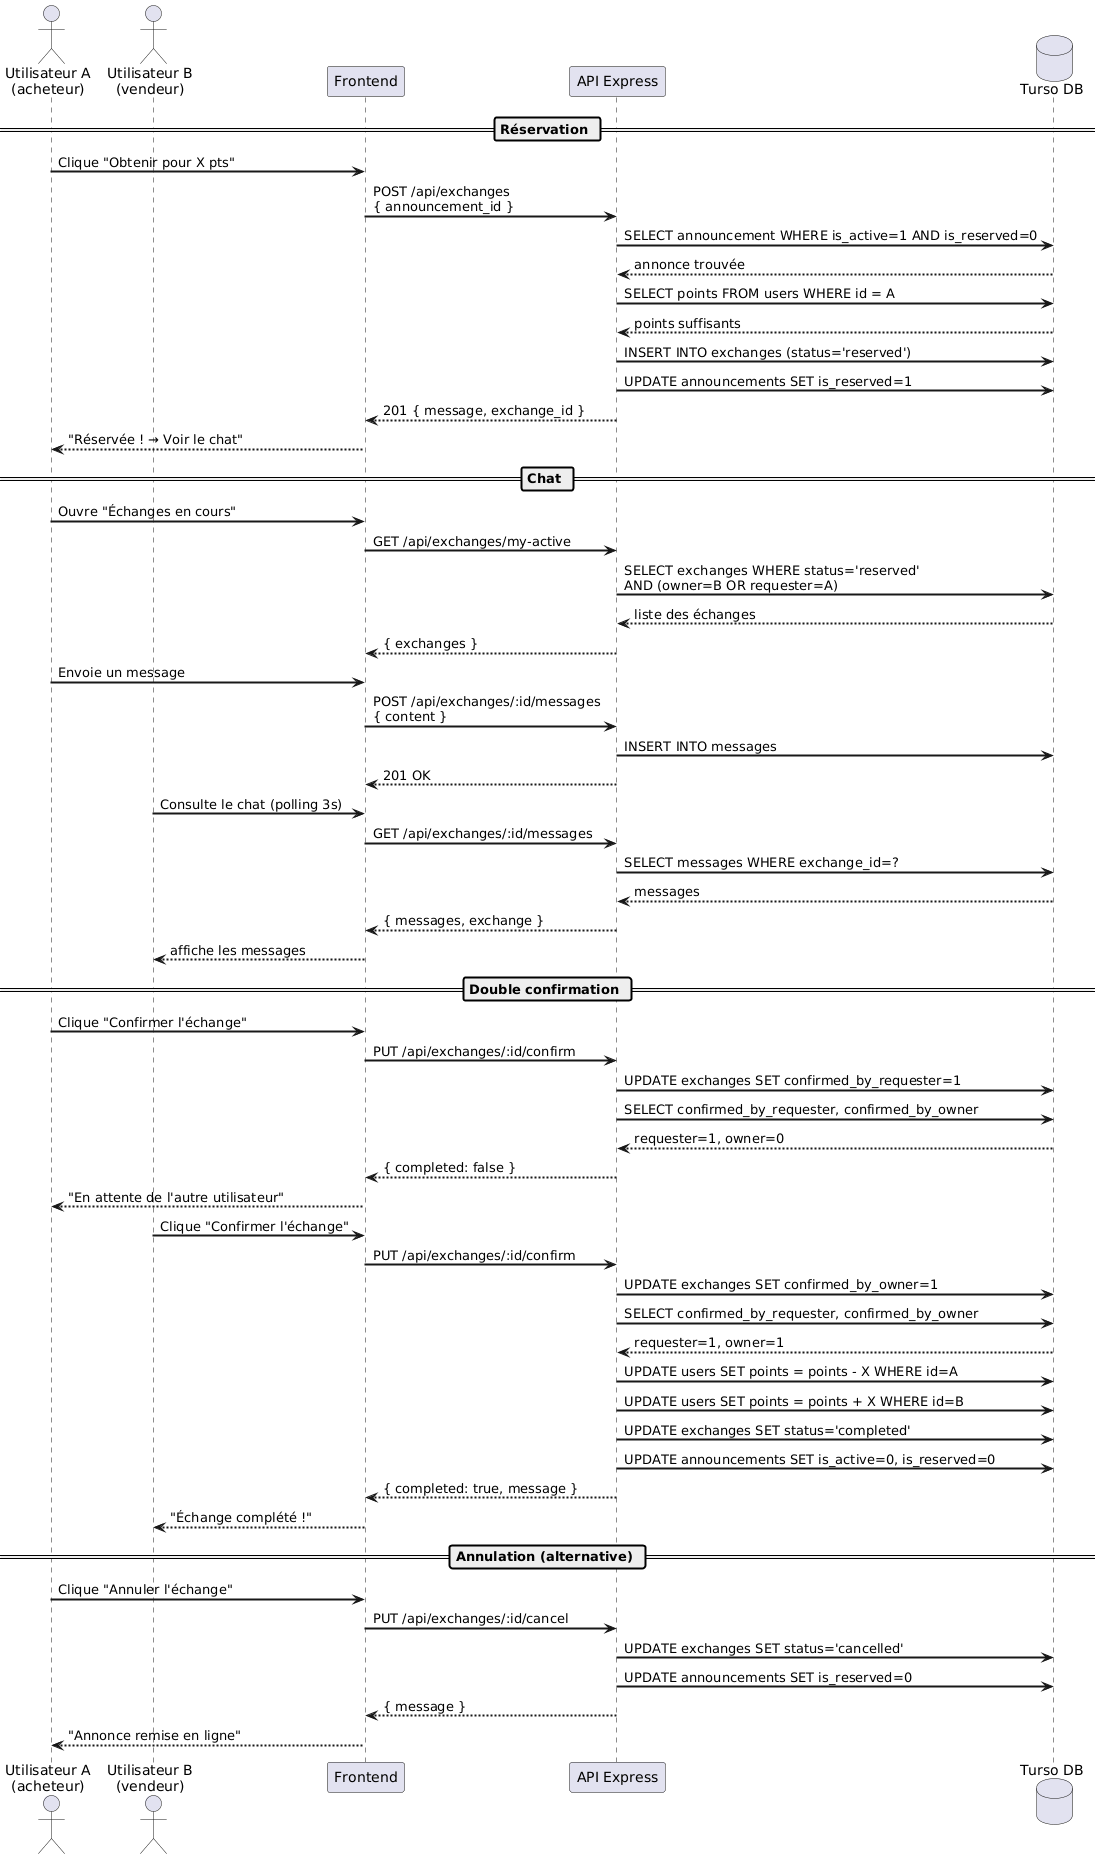

The diagram above was rendered by PlantUML. Its source (embedded in the PNG):
@startuml
skinparam sequenceArrowThickness 2
skinparam roundcorner 5

actor "Utilisateur A\n(acheteur)" as UA
actor "Utilisateur B\n(vendeur)" as UB
participant "Frontend" as FE
participant "API Express" as API
database "Turso DB" as DB

== Réservation ==

UA -> FE : Clique "Obtenir pour X pts"
FE -> API : POST /api/exchanges\n{ announcement_id }
API -> DB : SELECT announcement WHERE is_active=1 AND is_reserved=0
DB --> API : annonce trouvée
API -> DB : SELECT points FROM users WHERE id = A
DB --> API : points suffisants
API -> DB : INSERT INTO exchanges (status='reserved')
API -> DB : UPDATE announcements SET is_reserved=1
API --> FE : 201 { message, exchange_id }
FE --> UA : "Réservée ! → Voir le chat"

== Chat ==

UA -> FE : Ouvre "Échanges en cours"
FE -> API : GET /api/exchanges/my-active
API -> DB : SELECT exchanges WHERE status='reserved'\nAND (owner=B OR requester=A)
DB --> API : liste des échanges
API --> FE : { exchanges }

UA -> FE : Envoie un message
FE -> API : POST /api/exchanges/:id/messages\n{ content }
API -> DB : INSERT INTO messages
API --> FE : 201 OK

UB -> FE : Consulte le chat (polling 3s)
FE -> API : GET /api/exchanges/:id/messages
API -> DB : SELECT messages WHERE exchange_id=?
DB --> API : messages
API --> FE : { messages, exchange }
FE --> UB : affiche les messages

== Double confirmation ==

UA -> FE : Clique "Confirmer l'échange"
FE -> API : PUT /api/exchanges/:id/confirm
API -> DB : UPDATE exchanges SET confirmed_by_requester=1
API -> DB : SELECT confirmed_by_requester, confirmed_by_owner
DB --> API : requester=1, owner=0
API --> FE : { completed: false }
FE --> UA : "En attente de l'autre utilisateur"

UB -> FE : Clique "Confirmer l'échange"
FE -> API : PUT /api/exchanges/:id/confirm
API -> DB : UPDATE exchanges SET confirmed_by_owner=1
API -> DB : SELECT confirmed_by_requester, confirmed_by_owner
DB --> API : requester=1, owner=1
API -> DB : UPDATE users SET points = points - X WHERE id=A
API -> DB : UPDATE users SET points = points + X WHERE id=B
API -> DB : UPDATE exchanges SET status='completed'
API -> DB : UPDATE announcements SET is_active=0, is_reserved=0
API --> FE : { completed: true, message }
FE --> UB : "Échange complété !"

== Annulation (alternative) ==

UA -> FE : Clique "Annuler l'échange"
FE -> API : PUT /api/exchanges/:id/cancel
API -> DB : UPDATE exchanges SET status='cancelled'
API -> DB : UPDATE announcements SET is_reserved=0
API --> FE : { message }
FE --> UA : "Annonce remise en ligne"
@enduml